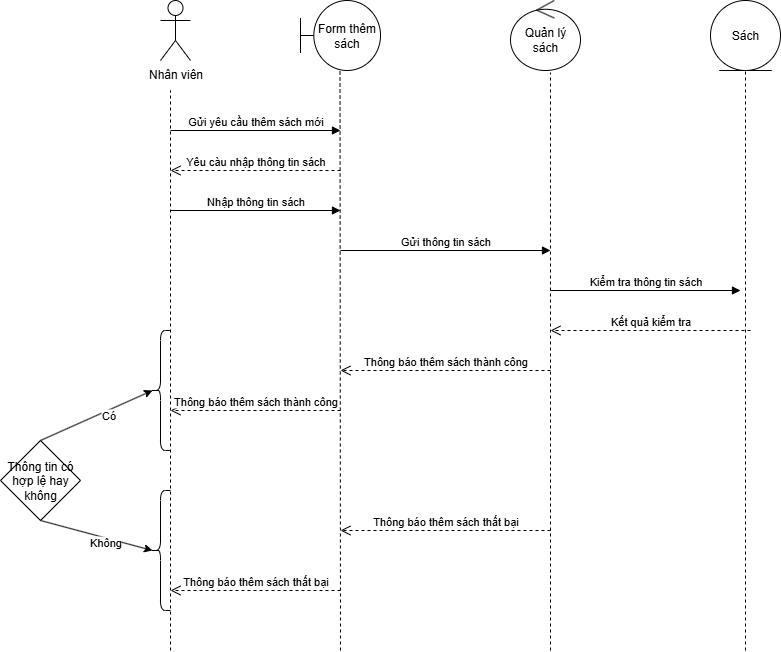

The diagram above was exported from draw.io. Its source (the exported page's mxGraphModel, read from the mxfile embedded in the PNG):
<mxGraphModel dx="1371" dy="790" grid="1" gridSize="10" guides="1" tooltips="1" connect="1" arrows="1" fold="1" page="1" pageScale="1" pageWidth="850" pageHeight="1100" math="0" shadow="0">
  <root>
    <mxCell id="0" />
    <mxCell id="1" parent="0" />
    <mxCell id="FmO_luSDZ1R3bN28pt1k-1" value="Nhân viên" style="shape=umlActor;verticalLabelPosition=bottom;verticalAlign=top;html=1;outlineConnect=0;" parent="1" vertex="1">
      <mxGeometry x="180" y="80" width="30" height="60" as="geometry" />
    </mxCell>
    <mxCell id="FmO_luSDZ1R3bN28pt1k-6" value="" style="endArrow=none;dashed=1;html=1;rounded=0;" parent="1" edge="1">
      <mxGeometry width="50" height="50" relative="1" as="geometry">
        <mxPoint x="190" y="730" as="sourcePoint" />
        <mxPoint x="190" y="170" as="targetPoint" />
      </mxGeometry>
    </mxCell>
    <mxCell id="FmO_luSDZ1R3bN28pt1k-7" value="Form thêm sách" style="shape=umlBoundary;whiteSpace=wrap;html=1;" parent="1" vertex="1">
      <mxGeometry x="320" y="80" width="80" height="70" as="geometry" />
    </mxCell>
    <mxCell id="FmO_luSDZ1R3bN28pt1k-8" value="Quản lý sách" style="ellipse;shape=umlControl;whiteSpace=wrap;html=1;" parent="1" vertex="1">
      <mxGeometry x="530" y="80" width="70" height="70" as="geometry" />
    </mxCell>
    <mxCell id="FmO_luSDZ1R3bN28pt1k-9" value="Sách" style="ellipse;shape=umlEntity;whiteSpace=wrap;html=1;" parent="1" vertex="1">
      <mxGeometry x="730" y="80" width="70" height="70" as="geometry" />
    </mxCell>
    <mxCell id="FmO_luSDZ1R3bN28pt1k-10" value="" style="endArrow=none;dashed=1;html=1;rounded=0;entryX=0.494;entryY=1;entryDx=0;entryDy=0;entryPerimeter=0;" parent="1" target="FmO_luSDZ1R3bN28pt1k-7" edge="1">
      <mxGeometry width="50" height="50" relative="1" as="geometry">
        <mxPoint x="360" y="730" as="sourcePoint" />
        <mxPoint x="359.5" y="170" as="targetPoint" />
      </mxGeometry>
    </mxCell>
    <mxCell id="FmO_luSDZ1R3bN28pt1k-11" value="" style="endArrow=none;dashed=1;html=1;rounded=0;entryX=0.571;entryY=1.029;entryDx=0;entryDy=0;entryPerimeter=0;" parent="1" target="FmO_luSDZ1R3bN28pt1k-8" edge="1">
      <mxGeometry width="50" height="50" relative="1" as="geometry">
        <mxPoint x="570" y="730" as="sourcePoint" />
        <mxPoint x="570" y="160" as="targetPoint" />
      </mxGeometry>
    </mxCell>
    <mxCell id="FmO_luSDZ1R3bN28pt1k-12" value="" style="endArrow=none;dashed=1;html=1;rounded=0;entryX=0.5;entryY=1;entryDx=0;entryDy=0;" parent="1" target="FmO_luSDZ1R3bN28pt1k-9" edge="1">
      <mxGeometry width="50" height="50" relative="1" as="geometry">
        <mxPoint x="765" y="730" as="sourcePoint" />
        <mxPoint x="770" y="162" as="targetPoint" />
      </mxGeometry>
    </mxCell>
    <mxCell id="FmO_luSDZ1R3bN28pt1k-13" value="Gửi yêu cầu thêm sách mới" style="html=1;verticalAlign=bottom;endArrow=block;curved=0;rounded=0;" parent="1" edge="1">
      <mxGeometry width="80" relative="1" as="geometry">
        <mxPoint x="190" y="210" as="sourcePoint" />
        <mxPoint x="360" y="210" as="targetPoint" />
      </mxGeometry>
    </mxCell>
    <mxCell id="FmO_luSDZ1R3bN28pt1k-14" value="Yêu càu nhập thông tin sách" style="html=1;verticalAlign=bottom;endArrow=open;dashed=1;endSize=8;curved=0;rounded=0;" parent="1" edge="1">
      <mxGeometry relative="1" as="geometry">
        <mxPoint x="360" y="250" as="sourcePoint" />
        <mxPoint x="190" y="250" as="targetPoint" />
      </mxGeometry>
    </mxCell>
    <mxCell id="FmO_luSDZ1R3bN28pt1k-15" value="Nhập thông tin sách" style="html=1;verticalAlign=bottom;endArrow=block;curved=0;rounded=0;" parent="1" edge="1">
      <mxGeometry width="80" relative="1" as="geometry">
        <mxPoint x="190" y="290" as="sourcePoint" />
        <mxPoint x="360" y="290" as="targetPoint" />
      </mxGeometry>
    </mxCell>
    <mxCell id="FmO_luSDZ1R3bN28pt1k-16" value="Gửi thông tin sách" style="html=1;verticalAlign=bottom;endArrow=block;curved=0;rounded=0;" parent="1" edge="1">
      <mxGeometry width="80" relative="1" as="geometry">
        <mxPoint x="360" y="330" as="sourcePoint" />
        <mxPoint x="570" y="330" as="targetPoint" />
      </mxGeometry>
    </mxCell>
    <mxCell id="FmO_luSDZ1R3bN28pt1k-17" value="Kiểm tra thông tin sách" style="html=1;verticalAlign=bottom;endArrow=block;curved=0;rounded=0;" parent="1" edge="1">
      <mxGeometry width="80" relative="1" as="geometry">
        <mxPoint x="570" y="370" as="sourcePoint" />
        <mxPoint x="760" y="370" as="targetPoint" />
      </mxGeometry>
    </mxCell>
    <mxCell id="FmO_luSDZ1R3bN28pt1k-18" value="Kết quả kiểm tra" style="html=1;verticalAlign=bottom;endArrow=open;dashed=1;endSize=8;curved=0;rounded=0;" parent="1" edge="1">
      <mxGeometry relative="1" as="geometry">
        <mxPoint x="770" y="410" as="sourcePoint" />
        <mxPoint x="570" y="410" as="targetPoint" />
      </mxGeometry>
    </mxCell>
    <mxCell id="FmO_luSDZ1R3bN28pt1k-19" value="Thông tin có hợp lệ hay không" style="rhombus;whiteSpace=wrap;html=1;" parent="1" vertex="1">
      <mxGeometry x="20" y="520" width="80" height="80" as="geometry" />
    </mxCell>
    <mxCell id="FmO_luSDZ1R3bN28pt1k-21" value="" style="shape=curlyBracket;whiteSpace=wrap;html=1;rounded=1;labelPosition=left;verticalLabelPosition=middle;align=right;verticalAlign=middle;" parent="1" vertex="1">
      <mxGeometry x="170" y="410" width="20" height="120" as="geometry" />
    </mxCell>
    <mxCell id="FmO_luSDZ1R3bN28pt1k-22" value="" style="shape=curlyBracket;whiteSpace=wrap;html=1;rounded=1;labelPosition=left;verticalLabelPosition=middle;align=right;verticalAlign=middle;" parent="1" vertex="1">
      <mxGeometry x="170" y="570" width="20" height="120" as="geometry" />
    </mxCell>
    <mxCell id="FmO_luSDZ1R3bN28pt1k-25" value="" style="endArrow=classic;html=1;rounded=0;exitX=0.5;exitY=0;exitDx=0;exitDy=0;entryX=0.1;entryY=0.5;entryDx=0;entryDy=0;entryPerimeter=0;" parent="1" source="FmO_luSDZ1R3bN28pt1k-19" target="FmO_luSDZ1R3bN28pt1k-21" edge="1">
      <mxGeometry width="50" height="50" relative="1" as="geometry">
        <mxPoint x="360" y="550" as="sourcePoint" />
        <mxPoint x="410" y="500" as="targetPoint" />
      </mxGeometry>
    </mxCell>
    <mxCell id="FmO_luSDZ1R3bN28pt1k-27" value="Có" style="edgeLabel;html=1;align=center;verticalAlign=middle;resizable=0;points=[];" parent="FmO_luSDZ1R3bN28pt1k-25" vertex="1" connectable="0">
      <mxGeometry x="0.1704" y="-4" relative="1" as="geometry">
        <mxPoint as="offset" />
      </mxGeometry>
    </mxCell>
    <mxCell id="FmO_luSDZ1R3bN28pt1k-28" value="" style="endArrow=classic;html=1;rounded=0;exitX=0.5;exitY=1;exitDx=0;exitDy=0;entryX=0.1;entryY=0.5;entryDx=0;entryDy=0;entryPerimeter=0;" parent="1" source="FmO_luSDZ1R3bN28pt1k-19" target="FmO_luSDZ1R3bN28pt1k-22" edge="1">
      <mxGeometry width="50" height="50" relative="1" as="geometry">
        <mxPoint x="70" y="530" as="sourcePoint" />
        <mxPoint x="182" y="480" as="targetPoint" />
      </mxGeometry>
    </mxCell>
    <mxCell id="FmO_luSDZ1R3bN28pt1k-29" value="Không" style="edgeLabel;html=1;align=center;verticalAlign=middle;resizable=0;points=[];" parent="FmO_luSDZ1R3bN28pt1k-28" vertex="1" connectable="0">
      <mxGeometry x="0.1704" y="-4" relative="1" as="geometry">
        <mxPoint as="offset" />
      </mxGeometry>
    </mxCell>
    <mxCell id="FmO_luSDZ1R3bN28pt1k-30" value="Thông báo thêm sách thành công" style="html=1;verticalAlign=bottom;endArrow=open;dashed=1;endSize=8;curved=0;rounded=0;" parent="1" edge="1">
      <mxGeometry relative="1" as="geometry">
        <mxPoint x="570" y="450" as="sourcePoint" />
        <mxPoint x="360" y="450" as="targetPoint" />
      </mxGeometry>
    </mxCell>
    <mxCell id="FmO_luSDZ1R3bN28pt1k-31" value="Thông báo thêm sách thành công" style="html=1;verticalAlign=bottom;endArrow=open;dashed=1;endSize=8;curved=0;rounded=0;" parent="1" edge="1">
      <mxGeometry relative="1" as="geometry">
        <mxPoint x="360" y="490" as="sourcePoint" />
        <mxPoint x="190" y="490" as="targetPoint" />
      </mxGeometry>
    </mxCell>
    <mxCell id="FmO_luSDZ1R3bN28pt1k-32" value="Thông báo thêm sách thất bại" style="html=1;verticalAlign=bottom;endArrow=open;dashed=1;endSize=8;curved=0;rounded=0;" parent="1" edge="1">
      <mxGeometry relative="1" as="geometry">
        <mxPoint x="570" y="610" as="sourcePoint" />
        <mxPoint x="360" y="610" as="targetPoint" />
      </mxGeometry>
    </mxCell>
    <mxCell id="FmO_luSDZ1R3bN28pt1k-33" value="Thông báo thêm sách thất bại" style="html=1;verticalAlign=bottom;endArrow=open;dashed=1;endSize=8;curved=0;rounded=0;" parent="1" edge="1">
      <mxGeometry relative="1" as="geometry">
        <mxPoint x="360" y="670" as="sourcePoint" />
        <mxPoint x="190" y="670" as="targetPoint" />
      </mxGeometry>
    </mxCell>
  </root>
</mxGraphModel>